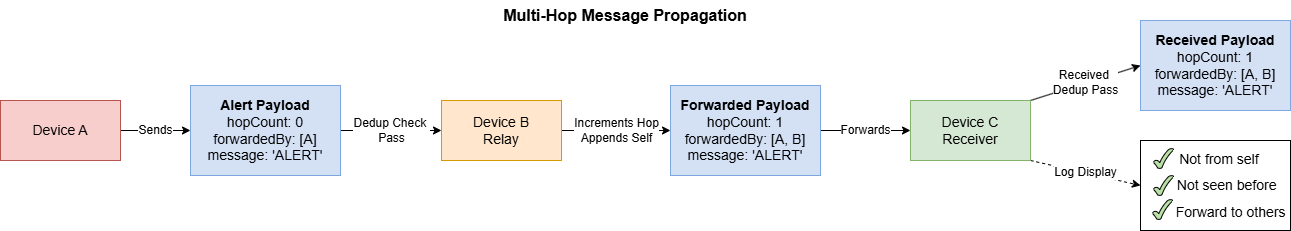

The diagram above was exported from draw.io. Its source (the exported page's mxGraphModel, read from the mxfile embedded in the PNG):
<mxGraphModel dx="2241" dy="795" grid="1" gridSize="10" guides="1" tooltips="1" connect="1" arrows="1" fold="1" page="1" pageScale="1" pageWidth="827" pageHeight="1169" math="0" shadow="0">
  <root>
    <mxCell id="0" />
    <mxCell id="1" parent="0" />
    <mxCell id="KUI3EBzFFAKpR8Pj7uTN-11" edge="1" parent="1" source="KUI3EBzFFAKpR8Pj7uTN-1" style="edgeStyle=orthogonalEdgeStyle;rounded=0;orthogonalLoop=1;jettySize=auto;html=1;exitX=1;exitY=0.5;exitDx=0;exitDy=0;entryX=0;entryY=0.5;entryDx=0;entryDy=0;fontSize=12;" target="KUI3EBzFFAKpR8Pj7uTN-2" value="Sends">
      <mxGeometry relative="1" as="geometry" />
    </mxCell>
    <mxCell id="KUI3EBzFFAKpR8Pj7uTN-1" parent="1" style="rounded=0;whiteSpace=wrap;html=1;fontStyle=0;fillColor=#f8cecc;strokeColor=#b85450;fontSize=14;" value="Device A" vertex="1">
      <mxGeometry height="60" width="120" x="-230" y="290" as="geometry" />
    </mxCell>
    <mxCell id="KUI3EBzFFAKpR8Pj7uTN-12" edge="1" parent="1" source="KUI3EBzFFAKpR8Pj7uTN-2" style="edgeStyle=orthogonalEdgeStyle;rounded=0;orthogonalLoop=1;jettySize=auto;html=1;exitX=1;exitY=0.5;exitDx=0;exitDy=0;entryX=0;entryY=0.5;entryDx=0;entryDy=0;fontSize=12;" target="KUI3EBzFFAKpR8Pj7uTN-3" value="Dedup Check&amp;nbsp;&lt;div&gt;Pass&lt;/div&gt;">
      <mxGeometry relative="1" as="geometry" />
    </mxCell>
    <mxCell id="KUI3EBzFFAKpR8Pj7uTN-2" parent="1" style="rounded=0;whiteSpace=wrap;html=1;fontStyle=0;strokeColor=#7EA6E0;fillColor=#D4E1F5;fontSize=14;" value="&lt;b&gt;Alert Payload&lt;/b&gt;&lt;div&gt;hopCount: 0&lt;/div&gt;&lt;div&gt;forwardedBy: [A]&lt;/div&gt;&lt;div&gt;message: 'ALERT'&lt;/div&gt;" vertex="1">
      <mxGeometry height="90" width="150" x="-40" y="275" as="geometry" />
    </mxCell>
    <mxCell id="KUI3EBzFFAKpR8Pj7uTN-13" edge="1" parent="1" source="KUI3EBzFFAKpR8Pj7uTN-3" style="edgeStyle=orthogonalEdgeStyle;rounded=0;orthogonalLoop=1;jettySize=auto;html=1;exitX=1;exitY=0.5;exitDx=0;exitDy=0;entryX=0;entryY=0.5;entryDx=0;entryDy=0;fontSize=12;" target="KUI3EBzFFAKpR8Pj7uTN-4" value="Increments Hop&lt;div&gt;Appends Self&lt;/div&gt;">
      <mxGeometry relative="1" as="geometry" />
    </mxCell>
    <mxCell id="KUI3EBzFFAKpR8Pj7uTN-3" parent="1" style="rounded=0;whiteSpace=wrap;html=1;fontStyle=0;fillColor=#ffe6cc;strokeColor=#d79b00;fontSize=14;" value="Device B&lt;div&gt;Relay&lt;/div&gt;" vertex="1">
      <mxGeometry height="60" width="120" x="211" y="290" as="geometry" />
    </mxCell>
    <mxCell id="KUI3EBzFFAKpR8Pj7uTN-14" edge="1" parent="1" source="KUI3EBzFFAKpR8Pj7uTN-4" style="edgeStyle=orthogonalEdgeStyle;rounded=0;orthogonalLoop=1;jettySize=auto;html=1;exitX=1;exitY=0.5;exitDx=0;exitDy=0;entryX=0;entryY=0.5;entryDx=0;entryDy=0;fontSize=12;" target="KUI3EBzFFAKpR8Pj7uTN-5" value="Forwards">
      <mxGeometry relative="1" as="geometry" />
    </mxCell>
    <mxCell id="KUI3EBzFFAKpR8Pj7uTN-4" parent="1" style="rounded=0;whiteSpace=wrap;html=1;strokeColor=#7EA6E0;fillColor=#D4E1F5;fontSize=14;" value="&lt;b&gt;Forwarded Payload&lt;/b&gt;&lt;div&gt;hopCount: 1&lt;/div&gt;&lt;div&gt;forwardedBy: [A, B]&lt;/div&gt;&lt;div&gt;message: 'ALERT'&lt;/div&gt;" vertex="1">
      <mxGeometry height="90" width="150" x="440" y="275" as="geometry" />
    </mxCell>
    <mxCell id="KUI3EBzFFAKpR8Pj7uTN-15" edge="1" parent="1" source="KUI3EBzFFAKpR8Pj7uTN-5" style="rounded=0;orthogonalLoop=1;jettySize=auto;html=1;exitX=1;exitY=0;exitDx=0;exitDy=0;entryX=0;entryY=0.5;entryDx=0;entryDy=0;fontSize=12;" target="KUI3EBzFFAKpR8Pj7uTN-6" value="Received&amp;nbsp;&lt;div&gt;Dedup Pass&lt;/div&gt;">
      <mxGeometry relative="1" as="geometry" />
    </mxCell>
    <mxCell id="KUI3EBzFFAKpR8Pj7uTN-16" edge="1" parent="1" source="KUI3EBzFFAKpR8Pj7uTN-5" style="rounded=0;orthogonalLoop=1;jettySize=auto;html=1;exitX=1;exitY=1;exitDx=0;exitDy=0;entryX=0;entryY=0.5;entryDx=0;entryDy=0;dashed=1;fontSize=12;" target="KUI3EBzFFAKpR8Pj7uTN-7" value="Log Display">
      <mxGeometry relative="1" as="geometry" />
    </mxCell>
    <mxCell id="KUI3EBzFFAKpR8Pj7uTN-5" parent="1" style="rounded=0;whiteSpace=wrap;html=1;fontStyle=0;fillColor=#d5e8d4;strokeColor=#82b366;fontSize=14;" value="Device C&lt;div&gt;Receiver&lt;/div&gt;" vertex="1">
      <mxGeometry height="60" width="120" x="680" y="290" as="geometry" />
    </mxCell>
    <mxCell id="KUI3EBzFFAKpR8Pj7uTN-6" parent="1" style="rounded=0;whiteSpace=wrap;html=1;strokeColor=#7EA6E0;fillColor=#D4E1F5;fontSize=14;" value="&lt;b&gt;Received Payload&lt;/b&gt;&lt;div&gt;hopCount: 1&lt;/div&gt;&lt;div&gt;forwardedBy: [A, B]&lt;/div&gt;&lt;div&gt;message: 'ALERT'&lt;/div&gt;" vertex="1">
      <mxGeometry height="90" width="150" x="910" y="210" as="geometry" />
    </mxCell>
    <mxCell id="KUI3EBzFFAKpR8Pj7uTN-7" parent="1" style="rounded=0;whiteSpace=wrap;html=1;fontSize=14;" value="&lt;div style=&quot;line-height: 190%;&quot;&gt;&amp;nbsp; Not from self&lt;div&gt;&amp;nbsp; &amp;nbsp; &amp;nbsp; Not seen before&lt;/div&gt;&lt;div&gt;&amp;nbsp; &amp;nbsp; &amp;nbsp; &amp;nbsp; Forward to others&lt;/div&gt;&lt;/div&gt;" vertex="1">
      <mxGeometry height="90" width="150" x="910" y="330" as="geometry" />
    </mxCell>
    <mxCell id="KUI3EBzFFAKpR8Pj7uTN-8" parent="1" style="verticalLabelPosition=bottom;verticalAlign=top;html=1;shape=mxgraph.basic.tick;fillColor=#B9E0A5;fontSize=12;" value="" vertex="1">
      <mxGeometry height="20" width="20" x="923" y="338" as="geometry" />
    </mxCell>
    <mxCell id="KUI3EBzFFAKpR8Pj7uTN-9" parent="1" style="verticalLabelPosition=bottom;verticalAlign=top;html=1;shape=mxgraph.basic.tick;fillColor=#B9E0A5;fontSize=12;" value="" vertex="1">
      <mxGeometry height="20" width="20" x="923" y="365" as="geometry" />
    </mxCell>
    <mxCell id="KUI3EBzFFAKpR8Pj7uTN-10" parent="1" style="verticalLabelPosition=bottom;verticalAlign=top;html=1;shape=mxgraph.basic.tick;fillColor=#B9E0A5;fontSize=12;" value="" vertex="1">
      <mxGeometry height="20" width="20" x="922" y="389" as="geometry" />
    </mxCell>
    <mxCell id="KUI3EBzFFAKpR8Pj7uTN-19" parent="1" style="text;html=1;whiteSpace=wrap;strokeColor=none;fillColor=none;align=center;verticalAlign=middle;rounded=0;" value="&lt;b&gt;&lt;font style=&quot;font-size: 16px;&quot;&gt;Multi-Hop Message Propagation&lt;/font&gt;&lt;/b&gt;" vertex="1">
      <mxGeometry height="30" width="330" x="230" y="190" as="geometry" />
    </mxCell>
  </root>
</mxGraphModel>